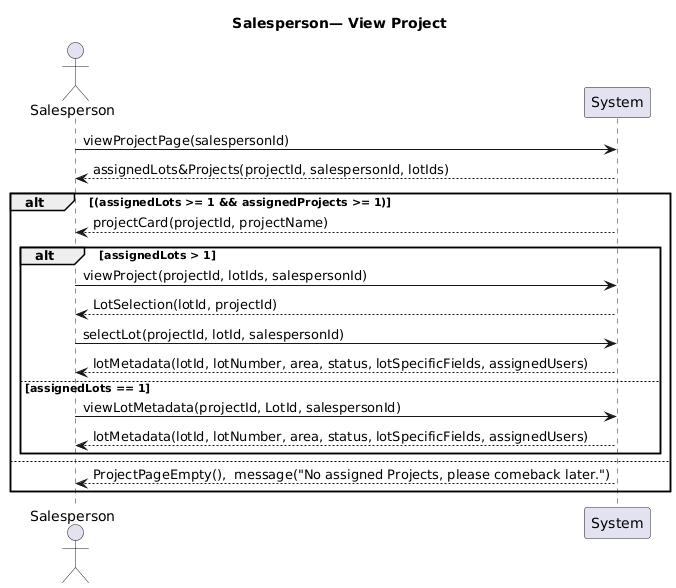

The diagram above was rendered by PlantUML. Its source (embedded in the PNG):
@startuml
title Salesperson— View Project

actor Salesperson

Salesperson-> System: viewProjectPage(salespersonId)
System --> Salesperson: assignedLots&Projects(projectId, salespersonId, lotIds)

alt (assignedLots >= 1 && assignedProjects >= 1)
    System --> Salesperson: projectCard(projectId, projectName)
    alt assignedLots > 1
        Salesperson-> System: viewProject(projectId, lotIds, salespersonId)
        System --> Salesperson: LotSelection(lotId, projectId)
        Salesperson-> System: selectLot(projectId, lotId, salespersonId)
        System --> Salesperson: lotMetadata(lotId, lotNumber, area, status, lotSpecificFields, assignedUsers)
    else assignedLots == 1
        Salesperson-> System: viewLotMetadata(projectId, LotId, salespersonId)
        System --> Salesperson: lotMetadata(lotId, lotNumber, area, status, lotSpecificFields, assignedUsers)
    end
else 
    System --> Salesperson : ProjectPageEmpty(),  message("No assigned Projects, please comeback later.")
end
@enduml